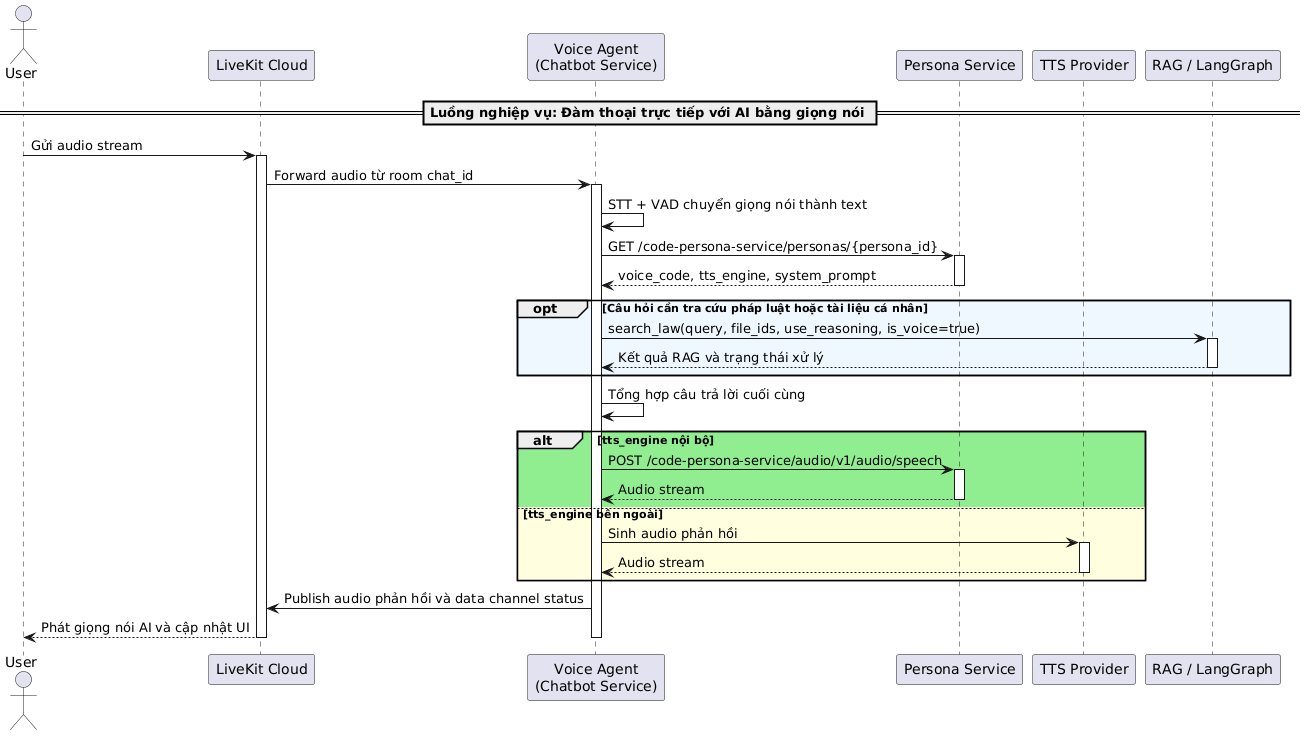

The diagram above was rendered by PlantUML. Its source (embedded in the PNG):
@startuml
actor "User" as User
participant "LiveKit Cloud" as LiveKit
participant "Voice Agent\n(Chatbot Service)" as VoiceAgent
participant "Persona Service" as PersonaService
participant "TTS Provider" as TTSProvider
participant "RAG / LangGraph" as RAG

== Luồng nghiệp vụ: Đàm thoại trực tiếp với AI bằng giọng nói ==

User -> LiveKit: Gửi audio stream
activate LiveKit
LiveKit -> VoiceAgent: Forward audio từ room chat_id
activate VoiceAgent

VoiceAgent -> VoiceAgent: STT + VAD chuyển giọng nói thành text
VoiceAgent -> PersonaService: GET /code-persona-service/personas/{persona_id}
activate PersonaService
PersonaService --> VoiceAgent: voice_code, tts_engine, system_prompt
deactivate PersonaService

opt #AliceBlue Câu hỏi cần tra cứu pháp luật hoặc tài liệu cá nhân
    VoiceAgent -> RAG: search_law(query, file_ids, use_reasoning, is_voice=true)
    activate RAG
    RAG --> VoiceAgent: Kết quả RAG và trạng thái xử lý
    deactivate RAG
end

VoiceAgent -> VoiceAgent: Tổng hợp câu trả lời cuối cùng

alt #LightGreen tts_engine nội bộ
    VoiceAgent -> PersonaService: POST /code-persona-service/audio/v1/audio/speech
    activate PersonaService
    PersonaService --> VoiceAgent: Audio stream
    deactivate PersonaService
else #LightYellow tts_engine bên ngoài
    VoiceAgent -> TTSProvider: Sinh audio phản hồi
    activate TTSProvider
    TTSProvider --> VoiceAgent: Audio stream
    deactivate TTSProvider
end

VoiceAgent -> LiveKit: Publish audio phản hồi và data channel status
LiveKit --> User: Phát giọng nói AI và cập nhật UI
deactivate VoiceAgent
deactivate LiveKit
@enduml